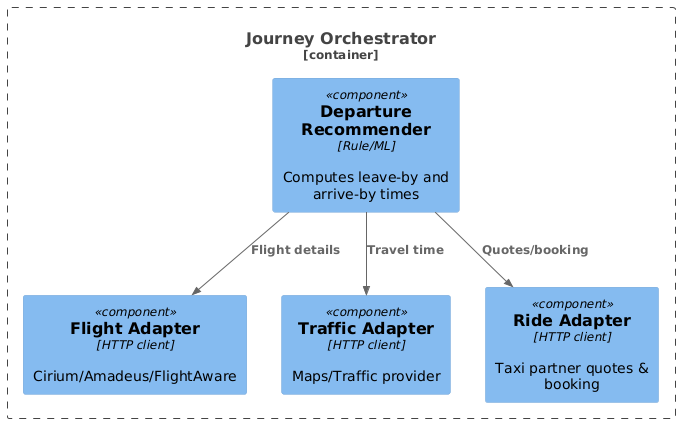

The diagram above was rendered by PlantUML. Its source (embedded in the PNG):
@startuml
!includeurl https://raw.githubusercontent.com/plantuml-stdlib/C4-PlantUML/master/C4.puml
!includeurl https://raw.githubusercontent.com/plantuml-stdlib/C4-PlantUML/master/C4_Component.puml

Container_Boundary(journey, "Journey Orchestrator") {
  Component(reco, "Departure Recommender", "Rule/ML", "Computes leave-by and arrive-by times")
  Component(flightAdapter, "Flight Adapter", "HTTP client", "Cirium/Amadeus/FlightAware")
  Component(trafficAdapter, "Traffic Adapter", "HTTP client", "Maps/Traffic provider")
  Component(rideQuoteAdapter, "Ride Adapter", "HTTP client", "Taxi partner quotes & booking")
}


Rel(reco, flightAdapter, "Flight details")
Rel(reco, trafficAdapter, "Travel time")
Rel(reco, rideQuoteAdapter, "Quotes/booking")
@enduml